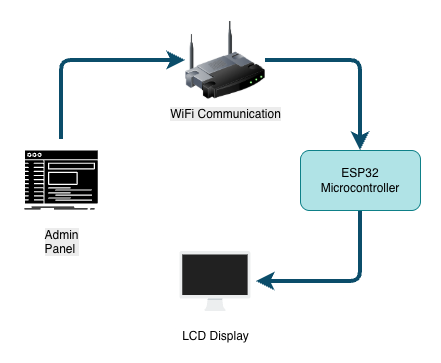

The diagram above was exported from draw.io. Its source (the exported page's mxGraphModel, read from the mxfile embedded in the PNG):
<mxGraphModel dx="934" dy="651" grid="1" gridSize="10" guides="1" tooltips="1" connect="1" arrows="1" fold="1" page="1" pageScale="1" pageWidth="850" pageHeight="1100" math="0" shadow="0">
  <root>
    <mxCell id="0" />
    <mxCell id="1" parent="0" />
    <mxCell id="8YS0e0PzLNO2bXoShyvl-16" edge="1" parent="1" source="8YS0e0PzLNO2bXoShyvl-18" style="edgeStyle=orthogonalEdgeStyle;rounded=1;orthogonalLoop=1;jettySize=auto;html=1;strokeColor=#0B4D6A;curved=0;exitX=1;exitY=0.5;exitDx=0;exitDy=0;strokeWidth=4;" target="8YS0e0PzLNO2bXoShyvl-5">
      <mxGeometry relative="1" as="geometry">
        <mxPoint x="409.8599999999999" y="461" as="sourcePoint" />
      </mxGeometry>
    </mxCell>
    <mxCell id="8YS0e0PzLNO2bXoShyvl-17" edge="1" parent="1" source="8YS0e0PzLNO2bXoShyvl-5" style="edgeStyle=orthogonalEdgeStyle;rounded=1;orthogonalLoop=1;jettySize=auto;html=1;strokeColor=#0B4D6A;curved=0;exitX=0.5;exitY=1;exitDx=0;exitDy=0;entryX=1;entryY=0.5;entryDx=0;entryDy=0;strokeWidth=4;" target="8YS0e0PzLNO2bXoShyvl-6">
      <mxGeometry relative="1" as="geometry" />
    </mxCell>
    <mxCell id="8YS0e0PzLNO2bXoShyvl-5" parent="1" style="rounded=1;whiteSpace=wrap;html=1;labelBackgroundColor=none;fillColor=#b0e3e6;strokeColor=#0e8088;" value="ESP32 Microcontroller" vertex="1">
      <mxGeometry height="60" width="120" x="460" y="540" as="geometry" />
    </mxCell>
    <mxCell id="8YS0e0PzLNO2bXoShyvl-6" parent="1" style="shape=image;html=1;verticalAlign=top;verticalLabelPosition=bottom;labelBackgroundColor=#ffffff;imageAspect=0;aspect=fixed;image=https://icons.diagrams.net/icon-cache1/Devices-2792/Mac_LCD-581.svg;strokeColor=#0e8088;fillColor=#b0e3e6;" value="LCD Display" vertex="1">
      <mxGeometry height="82" width="82" x="333.93" y="630" as="geometry" />
    </mxCell>
    <mxCell id="8YS0e0PzLNO2bXoShyvl-15" edge="1" parent="1" source="8YS0e0PzLNO2bXoShyvl-11" style="edgeStyle=orthogonalEdgeStyle;rounded=1;orthogonalLoop=1;jettySize=auto;html=1;strokeColor=#0B4D6A;curved=0;exitX=0.5;exitY=0;exitDx=0;exitDy=0;entryX=0;entryY=0.5;entryDx=0;entryDy=0;strokeWidth=4;" target="8YS0e0PzLNO2bXoShyvl-18">
      <mxGeometry relative="1" as="geometry" />
    </mxCell>
    <mxCell id="8YS0e0PzLNO2bXoShyvl-11" parent="1" style="shape=image;html=1;verticalAlign=top;verticalLabelPosition=bottom;labelBackgroundColor=#ffffff;imageAspect=0;aspect=fixed;image=https://icons.diagrams.net/icon-cache1/Business___Finance_glyph_V1-2601/596_Admin_console_panel_root_software_game_gaming_genres_programing-1084.svg;strokeColor=#BAC8D3;fontColor=#EEEEEE;fillColor=#09555B;" value="&lt;span style=&quot;color: rgb(0, 0, 0); text-wrap-mode: wrap; background-color: rgb(236, 236, 236);&quot;&gt;Admin Panel&amp;nbsp;&lt;/span&gt;" vertex="1">
      <mxGeometry height="82" width="82" x="180" y="529" as="geometry" />
    </mxCell>
    <mxCell id="8YS0e0PzLNO2bXoShyvl-18" parent="1" style="image;html=1;image=img/lib/clip_art/networking/Wireless_Router_128x128.png;strokeColor=#BAC8D3;fontColor=#EEEEEE;fillColor=#09555B;" value="&lt;span style=&quot;color: rgb(0, 0, 0); background-color: rgb(236, 236, 236);&quot;&gt;WiFi Communication&lt;/span&gt;" vertex="1">
      <mxGeometry height="80" width="80" x="345" y="410" as="geometry" />
    </mxCell>
  </root>
</mxGraphModel>